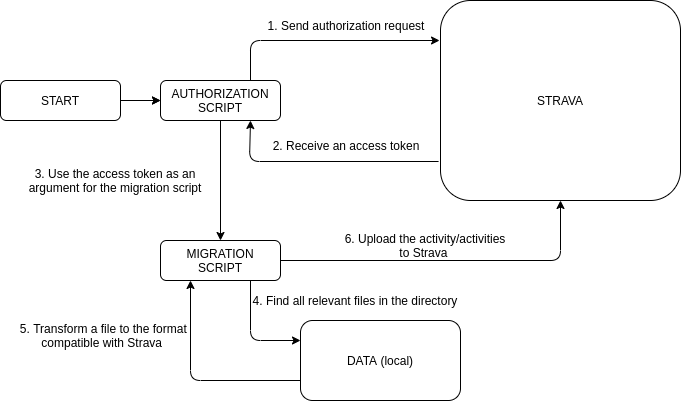

The diagram above was exported from draw.io. Its source (the exported page's mxGraphModel, read from the mxfile embedded in the PNG):
<mxGraphModel dx="1422" dy="807" grid="1" gridSize="10" guides="1" tooltips="1" connect="1" arrows="1" fold="1" page="1" pageScale="1" pageWidth="850" pageHeight="1100" math="0" shadow="0">
  <root>
    <mxCell id="0" />
    <mxCell id="1" parent="0" />
    <mxCell id="lV2OOz1cVPFkWIRez2wS-17" value="" style="edgeStyle=orthogonalEdgeStyle;rounded=0;orthogonalLoop=1;jettySize=auto;html=1;" parent="1" source="lV2OOz1cVPFkWIRez2wS-1" target="lV2OOz1cVPFkWIRez2wS-5" edge="1">
      <mxGeometry relative="1" as="geometry" />
    </mxCell>
    <mxCell id="lV2OOz1cVPFkWIRez2wS-1" value="START" style="rounded=1;whiteSpace=wrap;html=1;" parent="1" vertex="1">
      <mxGeometry x="80" y="200" width="120" height="40" as="geometry" />
    </mxCell>
    <mxCell id="lV2OOz1cVPFkWIRez2wS-2" value="STRAVA" style="rounded=1;whiteSpace=wrap;html=1;" parent="1" vertex="1">
      <mxGeometry x="520" y="120" width="240" height="200" as="geometry" />
    </mxCell>
    <mxCell id="lV2OOz1cVPFkWIRez2wS-5" value="AUTHORIZATION SCRIPT" style="rounded=1;whiteSpace=wrap;html=1;" parent="1" vertex="1">
      <mxGeometry x="240" y="200" width="120" height="40" as="geometry" />
    </mxCell>
    <mxCell id="lV2OOz1cVPFkWIRez2wS-6" value="" style="endArrow=classic;html=1;exitX=1;exitY=0.5;exitDx=0;exitDy=0;entryX=0;entryY=0.5;entryDx=0;entryDy=0;" parent="1" source="lV2OOz1cVPFkWIRez2wS-1" target="lV2OOz1cVPFkWIRez2wS-5" edge="1">
      <mxGeometry width="50" height="50" relative="1" as="geometry">
        <mxPoint x="480" y="440" as="sourcePoint" />
        <mxPoint x="530" y="390" as="targetPoint" />
      </mxGeometry>
    </mxCell>
    <mxCell id="lV2OOz1cVPFkWIRez2wS-7" value="" style="endArrow=classic;html=1;exitX=0.75;exitY=0;exitDx=0;exitDy=0;entryX=-0.004;entryY=0.2;entryDx=0;entryDy=0;entryPerimeter=0;" parent="1" source="lV2OOz1cVPFkWIRez2wS-5" target="lV2OOz1cVPFkWIRez2wS-2" edge="1">
      <mxGeometry width="50" height="50" relative="1" as="geometry">
        <mxPoint x="480" y="440" as="sourcePoint" />
        <mxPoint x="530" y="390" as="targetPoint" />
        <Array as="points">
          <mxPoint x="330" y="160" />
        </Array>
      </mxGeometry>
    </mxCell>
    <mxCell id="lV2OOz1cVPFkWIRez2wS-9" value="" style="endArrow=classic;html=1;exitX=-0.008;exitY=0.805;exitDx=0;exitDy=0;exitPerimeter=0;entryX=0.75;entryY=1;entryDx=0;entryDy=0;" parent="1" source="lV2OOz1cVPFkWIRez2wS-2" target="lV2OOz1cVPFkWIRez2wS-5" edge="1">
      <mxGeometry width="50" height="50" relative="1" as="geometry">
        <mxPoint x="510" y="281" as="sourcePoint" />
        <mxPoint x="330" y="240" as="targetPoint" />
        <Array as="points">
          <mxPoint x="329" y="281" />
        </Array>
      </mxGeometry>
    </mxCell>
    <mxCell id="lV2OOz1cVPFkWIRez2wS-10" value="1. Send authorization request" style="text;html=1;strokeColor=none;fillColor=none;align=center;verticalAlign=middle;whiteSpace=wrap;rounded=0;" parent="1" vertex="1">
      <mxGeometry x="341" y="130" width="170" height="30" as="geometry" />
    </mxCell>
    <mxCell id="lV2OOz1cVPFkWIRez2wS-11" value="2. Receive an access token" style="text;html=1;strokeColor=none;fillColor=none;align=center;verticalAlign=middle;whiteSpace=wrap;rounded=0;" parent="1" vertex="1">
      <mxGeometry x="341" y="250" width="170" height="30" as="geometry" />
    </mxCell>
    <mxCell id="lV2OOz1cVPFkWIRez2wS-13" value="MIGRATION&lt;br&gt;SCRIPT" style="rounded=1;whiteSpace=wrap;html=1;" parent="1" vertex="1">
      <mxGeometry x="240" y="360" width="120" height="40" as="geometry" />
    </mxCell>
    <mxCell id="lV2OOz1cVPFkWIRez2wS-14" value="" style="endArrow=classic;html=1;exitX=0.5;exitY=1;exitDx=0;exitDy=0;entryX=0.5;entryY=0;entryDx=0;entryDy=0;" parent="1" source="lV2OOz1cVPFkWIRez2wS-5" target="lV2OOz1cVPFkWIRez2wS-13" edge="1">
      <mxGeometry width="50" height="50" relative="1" as="geometry">
        <mxPoint x="210" y="230" as="sourcePoint" />
        <mxPoint x="250" y="230" as="targetPoint" />
      </mxGeometry>
    </mxCell>
    <mxCell id="lV2OOz1cVPFkWIRez2wS-16" value="DATA (local)" style="rounded=1;whiteSpace=wrap;html=1;" parent="1" vertex="1">
      <mxGeometry x="380" y="440" width="160" height="80" as="geometry" />
    </mxCell>
    <mxCell id="lV2OOz1cVPFkWIRez2wS-21" value="" style="endArrow=classic;html=1;entryX=0.5;entryY=1;entryDx=0;entryDy=0;exitX=1;exitY=0.5;exitDx=0;exitDy=0;" parent="1" source="lV2OOz1cVPFkWIRez2wS-13" target="lV2OOz1cVPFkWIRez2wS-2" edge="1">
      <mxGeometry width="50" height="50" relative="1" as="geometry">
        <mxPoint x="520" y="380" as="sourcePoint" />
        <mxPoint x="530" y="390" as="targetPoint" />
        <Array as="points">
          <mxPoint x="640" y="380" />
        </Array>
      </mxGeometry>
    </mxCell>
    <mxCell id="lV2OOz1cVPFkWIRez2wS-23" value="6. Upload the activity/activities to Strava&amp;nbsp;" style="text;html=1;strokeColor=none;fillColor=none;align=center;verticalAlign=middle;whiteSpace=wrap;rounded=0;" parent="1" vertex="1">
      <mxGeometry x="420" y="350" width="170" height="30" as="geometry" />
    </mxCell>
    <mxCell id="lV2OOz1cVPFkWIRez2wS-24" value="3. Use the access token as an argument for the migration script" style="text;html=1;strokeColor=none;fillColor=none;align=center;verticalAlign=middle;whiteSpace=wrap;rounded=0;" parent="1" vertex="1">
      <mxGeometry x="100" y="285" width="190" height="30" as="geometry" />
    </mxCell>
    <mxCell id="lV2OOz1cVPFkWIRez2wS-25" value="5. Transform a file to the format&amp;nbsp;&lt;br&gt;compatible with Strava&amp;nbsp;&amp;nbsp;" style="text;html=1;strokeColor=none;fillColor=none;align=center;verticalAlign=middle;whiteSpace=wrap;rounded=0;" parent="1" vertex="1">
      <mxGeometry x="90" y="440" width="190" height="30" as="geometry" />
    </mxCell>
    <mxCell id="YbAYXuEolrHsrORyp4Iy-2" value="" style="endArrow=classic;html=1;exitX=0;exitY=0.75;exitDx=0;exitDy=0;entryX=0.25;entryY=1;entryDx=0;entryDy=0;" edge="1" parent="1" source="lV2OOz1cVPFkWIRez2wS-16" target="lV2OOz1cVPFkWIRez2wS-13">
      <mxGeometry width="50" height="50" relative="1" as="geometry">
        <mxPoint x="340" y="430" as="sourcePoint" />
        <mxPoint x="450" y="390" as="targetPoint" />
        <Array as="points">
          <mxPoint x="270" y="500" />
        </Array>
      </mxGeometry>
    </mxCell>
    <mxCell id="YbAYXuEolrHsrORyp4Iy-3" value="" style="endArrow=classic;html=1;exitX=0.75;exitY=1;exitDx=0;exitDy=0;entryX=0;entryY=0.25;entryDx=0;entryDy=0;" edge="1" parent="1" source="lV2OOz1cVPFkWIRez2wS-13" target="lV2OOz1cVPFkWIRez2wS-16">
      <mxGeometry width="50" height="50" relative="1" as="geometry">
        <mxPoint x="390" y="510" as="sourcePoint" />
        <mxPoint x="280" y="410" as="targetPoint" />
        <Array as="points">
          <mxPoint x="330" y="460" />
        </Array>
      </mxGeometry>
    </mxCell>
    <mxCell id="YbAYXuEolrHsrORyp4Iy-4" value="4. Find all relevant files in the directory" style="text;html=1;strokeColor=none;fillColor=none;align=center;verticalAlign=middle;whiteSpace=wrap;rounded=0;" vertex="1" parent="1">
      <mxGeometry x="330" y="410" width="210" height="20" as="geometry" />
    </mxCell>
  </root>
</mxGraphModel>